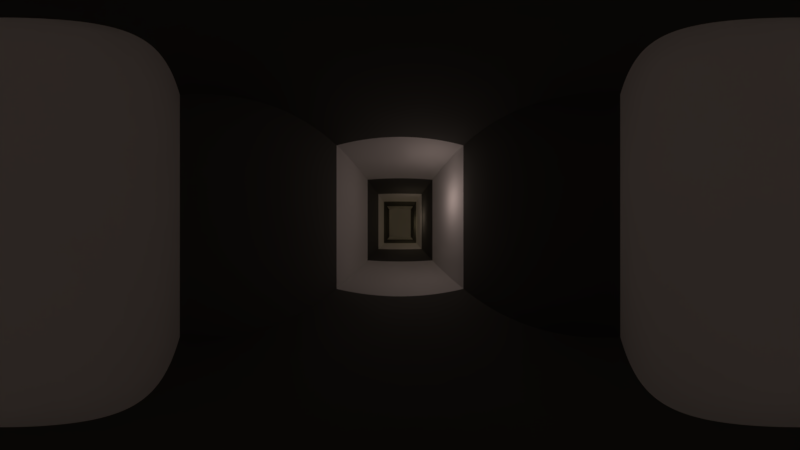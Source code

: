 # Source: castelo01.blend  (saved by Blender 2.79.0; exported with 4.5.12 LTS)
import bpy
from mathutils import Matrix  # noqa: F401  (used for matrix-valued properties, if any)

bpy.ops.wm.read_factory_settings(use_empty=True)
scene = bpy.context.scene
scene.name = 'Scene'

# ---- collections
col_collection_1 = bpy.data.collections.new('Collection 1'); scene.collection.children.link(col_collection_1)

# ---- materials (node trees are filled in below, after node groups)
mat_wall01 = bpy.data.materials.new('wall01')
mat_wall01.alpha_threshold = 0.0
mat_wall01.roughness = 0.5
mat_wall02 = bpy.data.materials.new('wall02')
mat_wall02.alpha_threshold = 0.0
mat_wall02.diffuse_color = (0.1118, 0.1149, 0.1086, 1.0)
mat_wall02.roughness = 0.5

# ---- material node trees

# ---- world
world_world = bpy.data.worlds.new('World'); scene.world = world_world
world_world.color = (0.05088, 0.05088, 0.05088)
world_world.use_sun_shadow = False
world_world.sun_shadow_jitter_overblur = 0.0
world_world.cycles.sampling_method = 'MANUAL'

# ---- cameras
cam_camera = bpy.data.cameras.new('Camera')
cam_camera.type = 'PANO'
cam_camera.clip_end = 100.0
cam_camera.lens = 35.0
cam_camera.sensor_width = 32.0
cam_camera.sensor_height = 18.0
cam_camera.ortho_scale = 7.314
cam_camera.panorama_type = 'EQUIRECTANGULAR'
cam_camera.dof.focus_distance = 0.0

# ---- lights
light_lamp_005 = bpy.data.lights.new('Lamp.005', 'POINT')
light_lamp_005.color = (1.0, 0.7636, 0.4422)
light_lamp_005.transmission_factor = 0.0
light_lamp_005.cutoff_distance = 30.0
light_lamp_005.shadow_buffer_clip_start = 1.001
light_lamp_005.shadow_soft_size = 0.05
light_lamp_005.shadow_maximum_resolution = 0.006
light_lamp_005.use_absolute_resolution = True
light_lamp_004 = bpy.data.lights.new('Lamp.004', 'POINT')
light_lamp_004.color = (1.0, 0.7636, 0.4422)
light_lamp_004.transmission_factor = 0.0
light_lamp_004.cutoff_distance = 30.0
light_lamp_004.energy = 3.0
light_lamp_004.shadow_buffer_clip_start = 1.001
light_lamp_004.shadow_soft_size = 0.05
light_lamp_004.shadow_maximum_resolution = 0.006
light_lamp_004.use_absolute_resolution = True
light_lamp_003 = bpy.data.lights.new('Lamp.003', 'POINT')
light_lamp_003.color = (1.0, 0.7636, 0.4422)
light_lamp_003.transmission_factor = 0.0
light_lamp_003.cutoff_distance = 30.0
light_lamp_003.energy = 3.0
light_lamp_003.shadow_buffer_clip_start = 1.001
light_lamp_003.shadow_soft_size = 0.05
light_lamp_003.shadow_maximum_resolution = 0.006
light_lamp_003.use_absolute_resolution = True
light_lamp_002 = bpy.data.lights.new('Lamp.002', 'POINT')
light_lamp_002.color = (1.0, 0.7636, 0.4422)
light_lamp_002.transmission_factor = 0.0
light_lamp_002.cutoff_distance = 30.0
light_lamp_002.energy = 3.0
light_lamp_002.shadow_buffer_clip_start = 1.001
light_lamp_002.shadow_soft_size = 0.05
light_lamp_002.shadow_maximum_resolution = 0.006
light_lamp_002.use_absolute_resolution = True
light_lamp_001 = bpy.data.lights.new('Lamp.001', 'POINT')
light_lamp_001.color = (1.0, 0.7472, 0.5596)
light_lamp_001.transmission_factor = 0.0
light_lamp_001.cutoff_distance = 30.0
light_lamp_001.energy = 3.0
light_lamp_001.shadow_buffer_clip_start = 1.001
light_lamp_001.shadow_soft_size = 0.05
light_lamp_001.shadow_maximum_resolution = 0.006
light_lamp_001.use_absolute_resolution = True
light_lamp = bpy.data.lights.new('Lamp', 'POINT')
light_lamp.color = (1.0, 0.7612, 0.6884)
light_lamp.transmission_factor = 0.0
light_lamp.cutoff_distance = 30.0
light_lamp.energy = 3.0
light_lamp.shadow_buffer_clip_start = 1.001
light_lamp.shadow_soft_size = 0.05
light_lamp.shadow_maximum_resolution = 0.006
light_lamp.use_absolute_resolution = True

# ---- meshes
me_cube = bpy.data.meshes.new('Cube')
me_cube.from_pydata([(-1.0, -1.0, -1.0), (-1.0, -1.0, 4.534), (-1.0, 1.0, -1.0), (-1.0, 1.0, 4.534), (1.0, -1.0, -1.0), (1.0, -1.0, 4.534), (1.0, 1.0, -1.0), (1.0, 1.0, 4.534)], [], [(0, 1, 3, 2), (2, 3, 7, 6), (6, 7, 5, 4), (4, 5, 1, 0), (2, 6, 4, 0), (7, 3, 1, 5)])
me_cube.use_remesh_preserve_volume = False
me_cube.use_remesh_preserve_attributes = False
me_cube.use_mirror_vertex_groups = False
me_cube.update()
me_cube_002 = bpy.data.meshes.new('Cube.002')
me_cube_002.from_pydata([(-1.0, -1.0, -1.0), (-1.0, -1.0, 1.3), (-1.0, 1.0, -1.0), (-1.0, 1.0, 1.3), (1.0, -1.0, -1.0), (1.0, -1.0, 1.3), (1.0, 1.0, -1.0), (1.0, 1.0, 1.3), (1.0, -1.0, -1.0), (1.0, -1.0, 1.3), (-1.0, -1.0, 1.3), (-1.0, -1.0, -1.0), (-1.0, -1.0, -1.0), (-1.0, -1.0, 1.3), (1.0, -1.0, -1.0), (1.0, -1.0, 1.3), (1.0, -3.0, 1.3), (-1.0, -3.0, 1.3), (-1.0, -3.0, -1.0), (1.0, -3.0, -1.0), (1.0, -5.0, 1.3), (-1.0, -5.0, 1.3), (-1.0, -5.0, -1.0), (1.0, -5.0, -1.0), (-1.0, 7.0, 1.3), (-1.0, 7.0, -1.0), (1.0, 7.0, -1.0), (1.0, 7.0, 1.3), (1.0, 3.0, -1.0), (1.0, 5.0, -1.0), (1.0, 5.0, 1.3), (1.0, 3.0, 1.3), (-1.0, 3.0, -1.0), (-1.0, 5.0, -1.0), (-1.0, 5.0, 1.3), (-1.0, 3.0, 1.3), (7.0, 7.0, 1.3), (7.0, 7.0, -1.0), (7.0, 5.0, -1.0), (7.0, 5.0, 1.3), (3.0, 7.0, 1.3), (5.0, 7.0, 1.3), (5.0, 7.0, -1.0), (3.0, 7.0, -1.0), (3.0, 5.0, -1.0), (5.0, 5.0, -1.0), (5.0, 5.0, 1.3), (3.0, 5.0, 1.3), (-7.0, 7.0, 1.3), (-7.0, 7.0, -1.0), (-7.0, 5.0, -1.0), (-7.0, 5.0, 1.3), (-3.0, 7.0, 1.3), (-5.0, 7.0, 1.3), (-5.0, 5.0, 1.3), (-3.0, 5.0, 1.3), (-3.0, 5.0, -1.0), (-5.0, 5.0, -1.0), (-5.0, 7.0, -1.0), (-3.0, 7.0, -1.0)], [], [(0, 1, 3, 2), (42, 41, 36, 37), (6, 7, 5, 4), (2, 6, 4, 0), (7, 3, 1, 5), (10, 11, 18, 17), (15, 13, 10, 9), (14, 15, 9, 8), (12, 14, 8, 11), (13, 12, 11, 10), (19, 16, 20, 23), (11, 8, 19, 18), (8, 9, 16, 19), (9, 10, 17, 16), (23, 20, 21, 22), (16, 17, 21, 20), (17, 18, 22, 21), (18, 19, 23, 22), (25, 24, 27, 26), (29, 33, 25, 26), (34, 30, 27, 24), (54, 53, 48, 51), (2, 3, 35, 32), (32, 35, 34, 33), (3, 7, 31, 35), (35, 31, 30, 34), (6, 2, 32, 28), (28, 32, 33, 29), (7, 6, 28, 31), (31, 28, 29, 30), (39, 38, 37, 36), (46, 45, 38, 39), (41, 46, 39, 36), (45, 42, 37, 38), (29, 26, 43, 44), (44, 43, 42, 45), (27, 30, 47, 40), (40, 47, 46, 41), (30, 29, 44, 47), (47, 44, 45, 46), (26, 27, 40, 43), (43, 40, 41, 42), (50, 51, 48, 49), (58, 57, 50, 49), (57, 54, 51, 50), (53, 58, 49, 48), (24, 25, 59, 52), (52, 59, 58, 53), (33, 34, 55, 56), (56, 55, 54, 57), (25, 33, 56, 59), (59, 56, 57, 58), (34, 24, 52, 55), (55, 52, 53, 54)])
me_cube_002.polygons.foreach_set('material_index', [1, 1, 1, 1, 1, 0, 0, 0, 0, 0, 1, 0, 0, 0, 0, 1, 1, 1, 0, 0, 0, 1, 0, 1, 0, 1, 0, 1, 0, 1, 0, 1, 1, 1, 1, 0, 1, 0, 1, 0, 1, 0, 0, 1, 1, 1, 1, 0, 1, 0, 1, 0, 1, 0])
me_cube_002.materials.append(mat_wall01)
me_cube_002.materials.append(mat_wall02)
me_cube_002.use_remesh_preserve_volume = False
me_cube_002.use_remesh_preserve_attributes = False
me_cube_002.use_mirror_vertex_groups = False
me_cube_002.update()

# ---- objects
ob_lamp_005 = bpy.data.objects.new('Lamp.005', light_lamp_005)
ob_lamp_004 = bpy.data.objects.new('Lamp.004', light_lamp_004)
ob_lamp_003 = bpy.data.objects.new('Lamp.003', light_lamp_003)
ob_lamp_002 = bpy.data.objects.new('Lamp.002', light_lamp_002)
ob_lamp_001 = bpy.data.objects.new('Lamp.001', light_lamp_001)
ob_cube_001 = bpy.data.objects.new('Cube.001', me_cube)
ob_cube = bpy.data.objects.new('Cube', me_cube_002)
ob_lamp = bpy.data.objects.new('Lamp', light_lamp)
ob_camera = bpy.data.objects.new('Camera', cam_camera)

# ---- transforms, parenting, visibility, modifiers, constraints
ob_lamp_005.location = (-4.073, 5.918, 2.393)
ob_lamp_005.rotation_euler = (0.6503, 0.05522, 1.866)
ob_lamp_005.lock_rotations_4d = False
ob_lamp_005.empty_display_type = 'ARROWS'
ob_lamp_005.color = (0.0, 0.0, 0.0, 0.0)
ob_lamp_005.lineart.crease_threshold = 0.0
ob_lamp_004.location = (5.68, 5.239, 1.552)
ob_lamp_004.rotation_euler = (0.6503, 0.05522, 1.866)
ob_lamp_004.lock_rotations_4d = False
ob_lamp_004.empty_display_type = 'ARROWS'
ob_lamp_004.color = (0.0, 0.0, 0.0, 0.0)
ob_lamp_004.lineart.crease_threshold = 0.0
ob_lamp_003.location = (2.63, 5.53, 1.552)
ob_lamp_003.rotation_euler = (0.6503, 0.05522, 1.866)
ob_lamp_003.lock_rotations_4d = False
ob_lamp_003.empty_display_type = 'ARROWS'
ob_lamp_003.color = (0.0, 0.0, 0.0, 0.0)
ob_lamp_003.lineart.crease_threshold = 0.0
ob_lamp_002.location = (0.5633, 3.608, 1.552)
ob_lamp_002.rotation_euler = (0.6503, 0.05522, 1.866)
ob_lamp_002.lock_rotations_4d = False
ob_lamp_002.empty_display_type = 'ARROWS'
ob_lamp_002.color = (0.0, 0.0, 0.0, 0.0)
ob_lamp_002.lineart.crease_threshold = 0.0
ob_lamp_001.location = (0.55, 0.499, 1.792)
ob_lamp_001.rotation_euler = (0.6503, 0.05522, 1.866)
ob_lamp_001.lock_rotations_4d = False
ob_lamp_001.empty_display_type = 'ARROWS'
ob_lamp_001.color = (0.0, 0.0, 0.0, 0.0)
ob_lamp_001.lineart.crease_threshold = 0.0
ob_cube_001.location = (-3.561, 5.925, 0.6079)
ob_cube_001.scale = (0.3122, 0.3122, 0.3122)
ob_cube_001.lineart.crease_threshold = 0.0
ob_cube.location = (0.0, 0.0, 1.5)
ob_cube.lineart.crease_threshold = 0.0
ob_lamp.location = (0.5503, -2.588, 1.957)
ob_lamp.rotation_euler = (0.6503, 0.05522, 1.866)
ob_lamp.lock_rotations_4d = False
ob_lamp.empty_display_type = 'ARROWS'
ob_lamp.color = (0.0, 0.0, 0.0, 0.0)
ob_lamp.lineart.crease_threshold = 0.0
ob_camera.location = (0.0, -4.84, 1.5)
ob_camera.rotation_euler = (1.571, 0.0, 0.0)
ob_camera.lock_rotations_4d = False
ob_camera.empty_display_type = 'ARROWS'
ob_camera.color = (0.0, 0.0, 0.0, 0.0)
ob_camera.display_type = 'WIRE'
ob_camera.lineart.crease_threshold = 0.0

# ---- collection membership
col_collection_1.objects.link(ob_lamp_005)
col_collection_1.objects.link(ob_lamp_004)
col_collection_1.objects.link(ob_lamp_003)
col_collection_1.objects.link(ob_lamp_002)
col_collection_1.objects.link(ob_lamp_001)
col_collection_1.objects.link(ob_cube_001)
col_collection_1.objects.link(ob_cube)
col_collection_1.objects.link(ob_lamp)
col_collection_1.objects.link(ob_camera)

# ---- scene / render settings (as saved in the file)
scene.camera = ob_camera
scene.frame_start = 1; scene.frame_end = 101; scene.frame_set(1)
scene.render.engine = 'CYCLES'
scene.render.image_settings.file_format = 'FFMPEG'
scene.render.image_settings.color_mode = 'RGB'
scene.render.resolution_percentage = 50
scene.render.dither_intensity = 0.0
scene.cycles.use_denoising = False
scene.cycles.samples = 16
scene.cycles.sampling_pattern = 'TABULATED_SOBOL'
scene.cycles.use_adaptive_sampling = False
scene.cycles.use_light_tree = False
scene.cycles.blur_glossy = 0.0
scene.cycles.sample_clamp_indirect = 0.0
scene.view_settings.view_transform = 'Standard'
bpy.context.view_layer.update()

